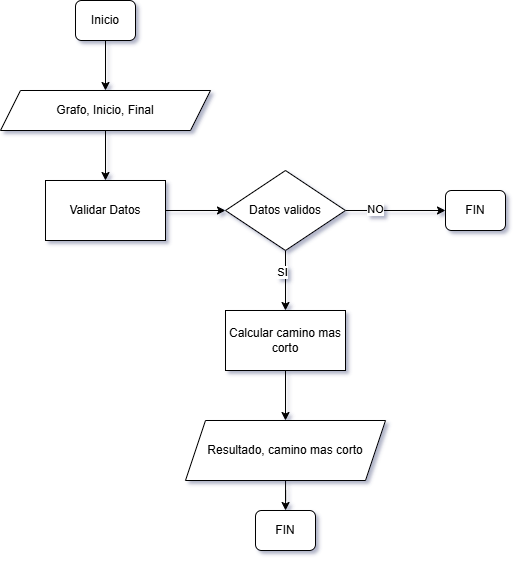

The diagram above was exported from draw.io. Its source (the exported page's mxGraphModel, read from the mxfile embedded in the PNG):
<mxGraphModel dx="1235" dy="614" grid="1" gridSize="10" guides="1" tooltips="1" connect="1" arrows="1" fold="1" page="1" pageScale="1" pageWidth="827" pageHeight="1169" math="0" shadow="0">
  <root>
    <mxCell id="WIyWlLk6GJQsqaUBKTNV-0" />
    <mxCell id="WIyWlLk6GJQsqaUBKTNV-1" parent="WIyWlLk6GJQsqaUBKTNV-0" />
    <mxCell id="_oI-dQhYIJsw8YVfteEp-3" value="" style="edgeStyle=orthogonalEdgeStyle;rounded=0;orthogonalLoop=1;jettySize=auto;html=1;" edge="1" parent="WIyWlLk6GJQsqaUBKTNV-1" source="WIyWlLk6GJQsqaUBKTNV-3" target="_oI-dQhYIJsw8YVfteEp-0">
      <mxGeometry relative="1" as="geometry" />
    </mxCell>
    <mxCell id="WIyWlLk6GJQsqaUBKTNV-3" value="Inicio" style="rounded=1;whiteSpace=wrap;html=1;fontSize=12;glass=0;strokeWidth=1;shadow=0;" parent="WIyWlLk6GJQsqaUBKTNV-1" vertex="1">
      <mxGeometry x="190" y="80" width="60" height="40" as="geometry" />
    </mxCell>
    <mxCell id="_oI-dQhYIJsw8YVfteEp-2" value="" style="edgeStyle=orthogonalEdgeStyle;rounded=0;orthogonalLoop=1;jettySize=auto;html=1;" edge="1" parent="WIyWlLk6GJQsqaUBKTNV-1" source="_oI-dQhYIJsw8YVfteEp-0" target="_oI-dQhYIJsw8YVfteEp-1">
      <mxGeometry relative="1" as="geometry" />
    </mxCell>
    <mxCell id="_oI-dQhYIJsw8YVfteEp-0" value="Grafo, Inicio, Final" style="shape=parallelogram;perimeter=parallelogramPerimeter;whiteSpace=wrap;html=1;fixedSize=1;" vertex="1" parent="WIyWlLk6GJQsqaUBKTNV-1">
      <mxGeometry x="115" y="170" width="210" height="40" as="geometry" />
    </mxCell>
    <mxCell id="_oI-dQhYIJsw8YVfteEp-5" value="" style="edgeStyle=orthogonalEdgeStyle;rounded=0;orthogonalLoop=1;jettySize=auto;html=1;" edge="1" parent="WIyWlLk6GJQsqaUBKTNV-1" source="_oI-dQhYIJsw8YVfteEp-1" target="_oI-dQhYIJsw8YVfteEp-4">
      <mxGeometry relative="1" as="geometry" />
    </mxCell>
    <mxCell id="_oI-dQhYIJsw8YVfteEp-1" value="Validar Datos" style="rounded=0;whiteSpace=wrap;html=1;" vertex="1" parent="WIyWlLk6GJQsqaUBKTNV-1">
      <mxGeometry x="160" y="260" width="120" height="60" as="geometry" />
    </mxCell>
    <mxCell id="_oI-dQhYIJsw8YVfteEp-6" style="edgeStyle=orthogonalEdgeStyle;rounded=0;orthogonalLoop=1;jettySize=auto;html=1;entryX=0.5;entryY=0;entryDx=0;entryDy=0;" edge="1" parent="WIyWlLk6GJQsqaUBKTNV-1" source="_oI-dQhYIJsw8YVfteEp-4" target="_oI-dQhYIJsw8YVfteEp-11">
      <mxGeometry relative="1" as="geometry">
        <mxPoint x="400" y="390" as="targetPoint" />
      </mxGeometry>
    </mxCell>
    <mxCell id="_oI-dQhYIJsw8YVfteEp-8" value="SI" style="edgeLabel;html=1;align=center;verticalAlign=middle;resizable=0;points=[];" vertex="1" connectable="0" parent="_oI-dQhYIJsw8YVfteEp-6">
      <mxGeometry x="-0.3124" y="-4" relative="1" as="geometry">
        <mxPoint as="offset" />
      </mxGeometry>
    </mxCell>
    <mxCell id="_oI-dQhYIJsw8YVfteEp-7" style="edgeStyle=orthogonalEdgeStyle;rounded=0;orthogonalLoop=1;jettySize=auto;html=1;entryX=0;entryY=0.5;entryDx=0;entryDy=0;" edge="1" parent="WIyWlLk6GJQsqaUBKTNV-1" source="_oI-dQhYIJsw8YVfteEp-4" target="_oI-dQhYIJsw8YVfteEp-10">
      <mxGeometry relative="1" as="geometry">
        <mxPoint x="600" y="290" as="targetPoint" />
      </mxGeometry>
    </mxCell>
    <mxCell id="_oI-dQhYIJsw8YVfteEp-9" value="NO" style="edgeLabel;html=1;align=center;verticalAlign=middle;resizable=0;points=[];" vertex="1" connectable="0" parent="_oI-dQhYIJsw8YVfteEp-7">
      <mxGeometry x="-0.405" y="2" relative="1" as="geometry">
        <mxPoint as="offset" />
      </mxGeometry>
    </mxCell>
    <mxCell id="_oI-dQhYIJsw8YVfteEp-4" value="Datos validos" style="rhombus;whiteSpace=wrap;html=1;" vertex="1" parent="WIyWlLk6GJQsqaUBKTNV-1">
      <mxGeometry x="340" y="250" width="120" height="80" as="geometry" />
    </mxCell>
    <mxCell id="_oI-dQhYIJsw8YVfteEp-10" value="FIN" style="rounded=1;whiteSpace=wrap;html=1;fontSize=12;glass=0;strokeWidth=1;shadow=0;" vertex="1" parent="WIyWlLk6GJQsqaUBKTNV-1">
      <mxGeometry x="560" y="270" width="60" height="40" as="geometry" />
    </mxCell>
    <mxCell id="_oI-dQhYIJsw8YVfteEp-13" style="edgeStyle=orthogonalEdgeStyle;rounded=0;orthogonalLoop=1;jettySize=auto;html=1;entryX=0.5;entryY=0;entryDx=0;entryDy=0;" edge="1" parent="WIyWlLk6GJQsqaUBKTNV-1" source="_oI-dQhYIJsw8YVfteEp-11" target="_oI-dQhYIJsw8YVfteEp-12">
      <mxGeometry relative="1" as="geometry" />
    </mxCell>
    <mxCell id="_oI-dQhYIJsw8YVfteEp-11" value="Calcular camino mas corto" style="rounded=0;whiteSpace=wrap;html=1;" vertex="1" parent="WIyWlLk6GJQsqaUBKTNV-1">
      <mxGeometry x="340" y="390" width="120" height="60" as="geometry" />
    </mxCell>
    <mxCell id="_oI-dQhYIJsw8YVfteEp-15" value="" style="edgeStyle=orthogonalEdgeStyle;rounded=0;orthogonalLoop=1;jettySize=auto;html=1;" edge="1" parent="WIyWlLk6GJQsqaUBKTNV-1" source="_oI-dQhYIJsw8YVfteEp-12" target="_oI-dQhYIJsw8YVfteEp-14">
      <mxGeometry relative="1" as="geometry" />
    </mxCell>
    <mxCell id="_oI-dQhYIJsw8YVfteEp-12" value="Resultado, camino mas corto" style="shape=parallelogram;perimeter=parallelogramPerimeter;whiteSpace=wrap;html=1;fixedSize=1;" vertex="1" parent="WIyWlLk6GJQsqaUBKTNV-1">
      <mxGeometry x="300" y="500" width="200" height="60" as="geometry" />
    </mxCell>
    <mxCell id="_oI-dQhYIJsw8YVfteEp-14" value="FIN" style="rounded=1;whiteSpace=wrap;html=1;fontSize=12;glass=0;strokeWidth=1;shadow=0;" vertex="1" parent="WIyWlLk6GJQsqaUBKTNV-1">
      <mxGeometry x="370" y="590" width="60" height="40" as="geometry" />
    </mxCell>
  </root>
</mxGraphModel>